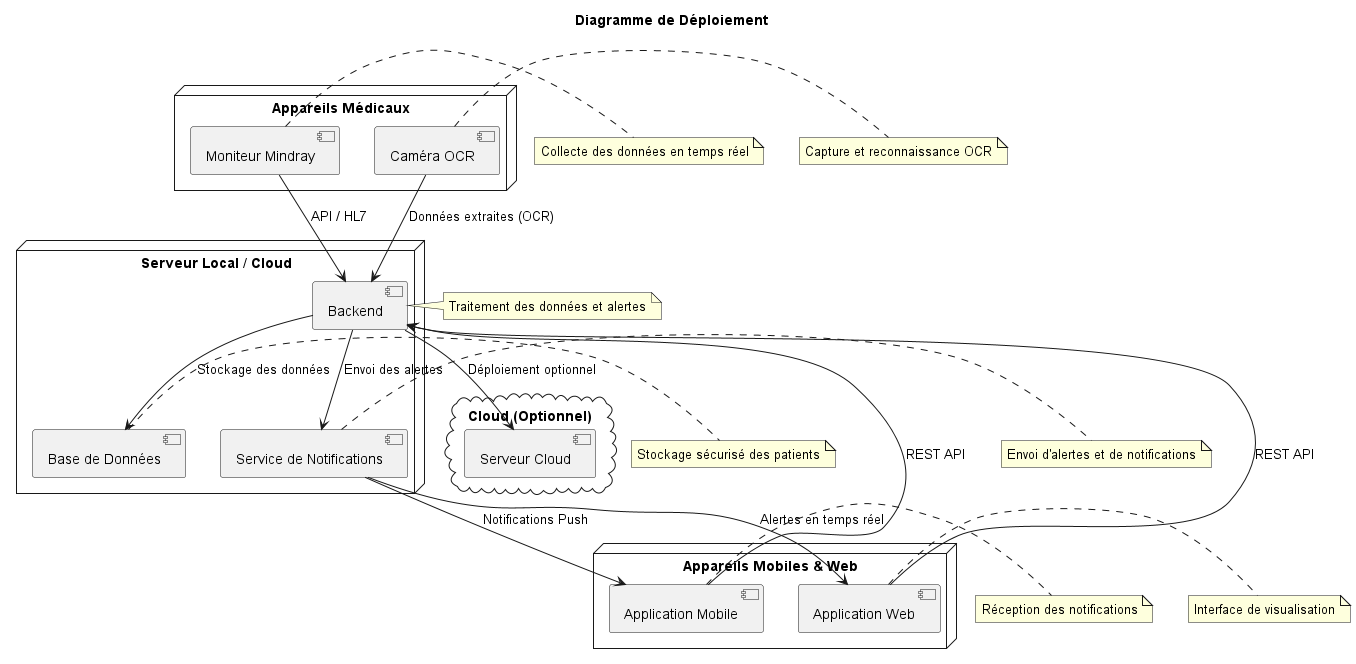

The diagram above was rendered by PlantUML. Its source (embedded in the PNG):
@startuml
title Diagramme de Déploiement

node "Serveur Local / Cloud" {
    component "Backend" as Backend
    component "Base de Données" as Database
    component "Service de Notifications" as Notifications
    Backend --> Database : Stockage des données
    Backend --> Notifications : Envoi des alertes
}

node "Appareils Médicaux" {
    component "Moniteur Mindray" as Monitor
    component "Caméra OCR" as Camera
    Monitor --> Backend : API / HL7
    Camera --> Backend : Données extraites (OCR)
}

node "Appareils Mobiles & Web" {
    component "Application Mobile" as MobileApp
    component "Application Web" as WebApp
    MobileApp --> Backend : REST API
    WebApp --> Backend : REST API
    Notifications --> MobileApp : Notifications Push
    Notifications --> WebApp : Alertes en temps réel
}

cloud "Cloud (Optionnel)" {
    component "Serveur Cloud" as CloudServer
    Backend --> CloudServer : Déploiement optionnel
}

note right of Monitor : Collecte des données en temps réel
note right of Camera : Capture et reconnaissance OCR
note right of Backend : Traitement des données et alertes
note right of Database : Stockage sécurisé des patients
note right of Notifications : Envoi d'alertes et de notifications
note right of MobileApp : Réception des notifications
note right of WebApp : Interface de visualisation

@enduml